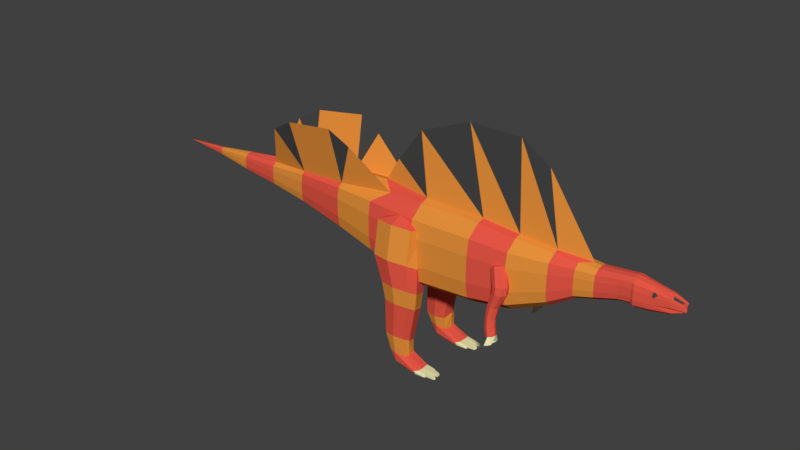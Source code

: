 # Source: Dinosaur_LC_Basic.blend  (saved by Blender 2.78.0; exported with 4.5.12 LTS)
import bpy
from mathutils import Matrix  # noqa: F401  (used for matrix-valued properties, if any)

bpy.ops.wm.read_factory_settings(use_empty=True)
scene = bpy.context.scene
scene.name = 'Scene'

# ---- collections
col_collection_1 = bpy.data.collections.new('Collection 1'); scene.collection.children.link(col_collection_1)

# ---- materials (node trees are filled in below, after node groups)
mat_hide_red_large_carnivore = bpy.data.materials.new('Hide Red Large Carnivore')
mat_hide_red_large_carnivore.alpha_threshold = 0.0
mat_hide_red_large_carnivore.use_transparent_shadow = False
mat_hide_red_large_carnivore.diffuse_color = (0.8, 0.096, 0.061, 1.0)
mat_hide_red_large_carnivore.roughness = 0.5
mat_hide_red_large_carnivore.specular_intensity = 0.0
mat_eyes__large_carnivore = bpy.data.materials.new('Eyes  Large Carnivore')
mat_eyes__large_carnivore.alpha_threshold = 0.0
mat_eyes__large_carnivore.use_transparent_shadow = False
mat_eyes__large_carnivore.diffuse_color = (0.06072, 0.06072, 0.06072, 1.0)
mat_eyes__large_carnivore.roughness = 0.5
mat_hide_orange__large_carnivore = bpy.data.materials.new('Hide Orange  Large Carnivore')
mat_hide_orange__large_carnivore.alpha_threshold = 0.0
mat_hide_orange__large_carnivore.use_transparent_shadow = False
mat_hide_orange__large_carnivore.diffuse_color = (0.8, 0.288, 0.045, 1.0)
mat_hide_orange__large_carnivore.roughness = 0.5
mat_hide_orange__large_carnivore.specular_intensity = 0.0
mat_bone__large_carnivore = bpy.data.materials.new('Bone  Large Carnivore')
mat_bone__large_carnivore.alpha_threshold = 0.0
mat_bone__large_carnivore.use_transparent_shadow = False
mat_bone__large_carnivore.diffuse_color = (0.8, 0.774, 0.432, 1.0)
mat_bone__large_carnivore.roughness = 0.5
mat_bone__large_carnivore.specular_intensity = 1.0

# ---- material node trees

# ---- world
world_world = bpy.data.worlds.new('World'); scene.world = world_world
world_world.color = (0.05088, 0.05088, 0.05088)
world_world.use_sun_shadow = False
world_world.sun_shadow_jitter_overblur = 0.0
world_world.cycles.sampling_method = 'MANUAL'

# ---- meshes
me_cube_001 = bpy.data.meshes.new('Cube.001')
me_cube_001.from_pydata([(-1.009, -0.8837, -0.7818), (-1.009, -0.8837, 0.9855), (-1.009, 0.8837, -0.7818), (-1.009, 0.8837, 0.9855), (0.8701, -1.032, -1.169), (0.8701, -1.032, 0.9746), (0.8701, 1.032, -1.169), (0.8701, 1.032, 0.9746), (-1.009, 0.4807, -1.101), (-1.009, 0.0, -1.182), (-1.009, -0.4807, -1.101), (-0.47, -0.4807, 1.304), (-1.044, 0.0, 1.453), (-0.47, 0.4807, 1.304), (0.8701, -0.5614, -1.555), (0.8701, 0.0, -1.654), (0.8701, 0.5614, -1.555), (0.8701, 0.5614, 1.361), (0.8701, -0.5614, 1.361), (-1.009, -0.9614, -0.299), (-1.009, -0.9614, 0.5027), (-1.009, 0.9614, 0.5027), (-1.009, 0.9614, -0.299), (0.8701, 1.123, 0.3891), (0.8701, 1.123, -0.5831), (0.8701, -1.123, 0.3891), (0.8701, -1.123, -0.5831), (4.39, -0.975, -0.3492), (4.39, -0.8961, 0.9535), (4.39, -0.4875, 1.277), (4.39, 0.4875, -1.162), (4.39, 0.8961, -0.8388), (4.39, 0.975, -0.3492), (3.06, 1.107, -0.4615), (3.06, 1.017, -1.017), (3.06, 0.5534, -1.384), (3.06, -0.5534, 1.384), (3.06, -1.017, 1.017), (3.06, -1.107, -0.4615), (3.06, -1.017, -1.017), (3.06, -0.5534, -1.384), (3.06, 0.0, -1.478), (3.06, 1.017, 1.017), (3.06, 0.5534, 1.384), (5.68, -0.7062, 0.006523), (5.68, 0.7062, 0.006523), (5.68, 0.6491, -0.3481), (3.06, 1.107, 0.4615), (3.06, -1.107, 0.4615), (5.68, 0.3531, -0.5824), (5.68, -0.6491, 0.95), (5.68, -0.3531, 1.184), (4.39, -0.8961, -0.8388), (4.39, -0.4875, -1.162), (4.39, 0.0, -1.245), (4.39, 0.8961, 0.9535), (4.39, 0.4875, 1.277), (6.438, -0.4777, 0.2929), (6.438, -0.4391, 0.9311), (6.438, -0.2389, 1.09), (4.39, 0.975, 0.4638), (4.39, -0.975, 0.4638), (6.438, 0.2389, -0.1055), (6.438, 0.4391, 0.05297), (6.438, 0.4777, 0.2929), (5.68, -0.6491, -0.3481), (5.68, -0.3531, -0.5824), (5.68, 0.0, -0.6423), (5.68, 0.6491, 0.95), (5.68, 0.3531, 1.184), (5.68, 0.7062, 0.5954), (5.68, -0.7062, 0.5954), (6.438, -0.4391, 0.05297), (6.438, -0.2389, -0.1055), (6.438, 0.0, -0.146), (6.438, 0.4391, 0.9311), (6.438, 0.2389, 1.09), (6.831, 0.0, 1.13), (7.808, -0.3418, 0.5966), (7.808, 0.3418, 0.5966), (7.808, 0.3142, 0.4249), (6.438, 0.4777, 0.6912), (6.438, -0.4777, 0.6912), (7.808, 0.1709, 0.3115), (7.808, -0.3142, 1.053), (7.808, -0.1709, 1.167), (7.066, -0.199, 1.076), (7.066, -0.3657, 0.9442), (7.066, 0.199, 0.08078), (7.066, 0.3657, 0.2128), (7.066, 0.3979, 0.4126), (7.066, -0.3979, 0.4126), (7.066, -0.3657, 0.2128), (7.066, -0.199, 0.08078), (7.066, 0.0, 0.04701), (7.066, 0.3657, 0.9442), (7.066, 0.199, 1.076), (7.066, 0.0, 1.11), (8.214, -0.3418, 0.646), (8.214, -0.3142, 1.103), (8.214, -0.1709, 1.216), (7.066, 0.3979, 0.7444), (7.066, -0.3979, 0.7444), (8.214, 0.1709, 0.3609), (8.214, 0.3142, 0.4743), (8.214, 0.3418, 0.646), (7.808, -0.3142, 0.4249), (7.808, -0.1709, 0.3115), (7.808, 0.0, 0.2825), (7.808, 0.3142, 1.053), (7.808, 0.1709, 1.167), (7.808, 0.0, 1.196), (8.299, -0.3651, 0.5992), (8.299, 0.3651, 0.5992), (8.299, 0.3356, 0.4158), (7.808, 0.3418, 0.8816), (7.808, -0.3418, 0.8816), (8.299, 0.1826, 0.2947), (8.299, -0.3356, 1.087), (8.299, -0.1826, 1.208), (8.214, -0.3142, 0.4743), (8.214, -0.1709, 0.3609), (8.214, 0.0, 0.3319), (8.214, 0.3142, 1.103), (8.214, 0.1709, 1.216), (8.214, 0.0, 1.245), (8.214, 0.3418, 0.931), (8.214, -0.3418, 0.931), (8.299, -0.3356, 0.4158), (8.299, -0.1826, 0.2947), (8.299, 0.0, 0.2637), (8.299, 0.3356, 1.087), (8.299, 0.1826, 1.208), (8.299, 0.0, 1.239), (9.378, -0.1579, 0.6448), (9.403, -0.1308, 0.9185), (9.401, -0.08366, 1.013), (8.299, 0.3651, 0.9037), (8.299, -0.3651, 0.9037), (9.378, 0.07895, 0.4167), (9.378, 0.1451, 0.4805), (9.378, 0.1579, 0.6448), (8.731, 0.273, 0.5863), (8.731, 0.2509, 0.4192), (8.731, 0.1365, 0.3088), (8.731, -0.1365, 1.141), (8.731, -0.2509, 1.031), (8.731, -0.273, 0.5863), (8.731, -0.2509, 0.4192), (8.731, -0.1365, 0.3088), (8.731, 0.0, 0.2805), (8.731, 0.2509, 1.031), (8.731, 0.1365, 1.141), (8.731, 0.0, 1.17), (9.741, -0.05429, 0.6146), (9.741, 0.05429, 0.6146), (9.726, 0.0499, 0.5851), (8.731, 0.273, 0.8639), (8.731, -0.273, 0.8639), (9.716, 0.02715, 0.5656), (9.702, -0.04728, 0.8182), (9.704, -0.04034, 0.8764), (9.378, -0.1451, 0.4805), (9.378, -0.07895, 0.4167), (9.378, 0.0, 0.4003), (9.403, 0.1308, 0.9185), (9.401, 0.08366, 1.013), (9.378, 0.0, 1.065), (5.68, 0.1765, 1.214), (4.39, -0.2437, 1.318), (0.8701, 0.2807, 1.452), (9.378, 0.1579, 0.8054), (9.378, -0.1579, 0.8054), (-1.003, 0.0, 1.477), (5.68, -0.1765, 1.214), (3.06, 0.2767, 1.431), (9.726, -0.0499, 0.5851), (9.716, -0.02715, 0.5656), (9.713, 0.0, 0.5606), (9.702, 0.04728, 0.8182), (9.704, 0.04034, 0.8764), (9.818, 0.0, 0.8963), (9.779, 0.02715, 0.6024), (9.791, 0.0, 0.5881), (9.779, -0.02715, 0.6024), (9.727, 0.05429, 0.7527), (9.727, -0.05429, 0.7527), (9.765, 0.02715, 0.7527), (9.778, 0.0, 0.7546), (9.765, -0.02715, 0.7527), (3.06, -0.2767, 1.431), (4.39, 0.2437, 1.318), (0.8701, -0.2807, 1.452), (0.3981, -2.98e-08, 3.535), (-0.5113, -2.98e-08, 2.316), (2.256, -2.98e-08, 4.295), (4.107, -2.98e-08, 4.295), (5.146, -2.98e-08, 3.63), (-2.549, -0.3861, -0.7488), (-2.549, -0.7098, -0.4927), (-2.549, -0.7722, 0.539), (-2.549, -0.7098, 0.9268), (-2.549, 0.7098, 0.9268), (-2.549, 0.7722, -0.1049), (-2.549, 0.7098, -0.4927), (-2.549, 0.3861, -0.7488), (-2.549, 0.0, -0.8144), (-2.549, 0.0, 1.35), (-6.033, 0.3356, 0.5842), (-6.033, 0.1825, 0.7053), (-6.033, -0.3356, 0.5842), (-2.549, -0.7722, -0.1049), (-2.549, 0.7722, 0.539), (-6.033, -0.3651, 0.4009), (-6.033, -0.3356, -0.08686), (-6.033, -0.1825, -0.208), (-4.433, -0.2733, -0.4014), (-4.433, -0.5025, -0.2201), (-4.433, -0.5467, 0.5103), (-4.433, -0.5025, 0.7849), (-4.433, 0.5025, 0.7849), (-4.433, 0.5467, 0.05448), (-4.433, 0.5025, -0.2201), (-4.433, 0.2733, -0.4014), (-4.433, 0.0, -0.4478), (-4.433, 0.0, 1.12), (-7.55, -0.2347, 0.01691), (-7.55, -0.1277, -0.06778), (-7.55, -0.2347, 0.4862), (-4.433, -0.5467, 0.05448), (-4.433, 0.5467, 0.5103), (-7.55, -0.2553, 0.358), (-7.55, 0.2347, 0.4862), (-7.55, 0.1277, 0.5709), (-6.033, 0.3651, 0.09647), (-6.033, 0.3356, -0.08686), (-6.033, 0.1825, -0.208), (-6.033, 0.0, -0.2389), (-6.033, -0.1825, 0.7053), (-6.033, 0.0, 0.8302), (-9.01, 0.0996, 0.3512), (-9.01, 0.05418, 0.3871), (-9.01, -0.0996, 0.3512), (-6.033, -0.3651, 0.09647), (-6.033, 0.3651, 0.4009), (-9.01, -0.1084, 0.2968), (-9.01, -0.0996, 0.152), (-9.01, -0.05418, 0.116), (-7.55, 0.2553, 0.1451), (-7.55, 0.2347, 0.01691), (-7.55, 0.1277, -0.06778), (-7.55, 0.0, -0.08945), (-7.55, -0.1277, 0.5709), (-7.55, 0.0, 0.5926), (-5.573, 0.6141, 2.232), (-7.55, -0.2553, 0.1451), (-7.55, 0.2553, 0.358), (-4.705, 0.7438, 2.718), (-9.01, 0.1084, 0.2064), (-9.01, 0.0996, 0.152), (-9.01, 0.05418, 0.116), (-9.01, 0.0, 0.1068), (-9.01, -0.05418, 0.3871), (-9.01, 0.0, 0.3963), (-9.01, -0.1084, 0.2064), (-9.01, 0.1084, 0.2968), (-4.705, -0.7438, 2.718), (-5.573, -0.6141, 2.232), (-2.02, -0.7448, 2.551), (-2.82, -0.8231, 2.994), (-2.02, 0.7448, 2.551), (-2.82, 0.8231, 2.994), (-2.549, -0.5479, 1.055), (-4.433, -0.3879, 0.8755), (-2.549, -0.2235, 1.312), (-4.433, -0.1625, 1.092), (-2.549, 0.5479, 1.055), (-2.549, 0.2235, 1.312), (-4.433, 0.3879, 0.8755), (-4.433, 0.1625, 1.092), (-10.76, 0.0, 0.2516), (-0.2865, 0.5113, -0.869), (-0.2865, 0.05883, 0.3095), (-0.2865, 1.503, -0.44), (-0.2865, 1.302, 0.7385), (1.036, 0.5113, -0.869), (1.036, 0.05883, 0.3095), (1.036, 1.503, -0.44), (1.036, 1.302, 0.7385), (0.3748, 1.651, -0.3888), (0.3748, 1.45, 0.7896), (0.3748, 0.3633, -0.9201), (0.3748, -0.0892, 0.2584), (-0.4441, 1.133, -0.6545), (-0.4441, 0.6802, 0.524), (1.194, 1.133, -0.6545), (1.194, 0.6802, 0.524), (0.3748, 0.5555, 0.8488), (0.3748, 0.1708, 0.716), (-0.03465, 0.5555, 0.8488), (0.3748, 0.9402, 0.9816), (0.7842, 0.5555, 0.8488), (-0.1026, 1.195, -1.542), (0.02475, 0.6922, -1.716), (0.5593, 1.614, -1.328), (0.02475, 1.494, -1.369), (1.221, 1.195, -1.542), (1.094, 1.494, -1.369), (0.5593, 0.5726, -1.757), (1.094, 0.6922, -1.716), (0.003753, 1.181, -2.158), (0.114, 0.7461, -2.308), (0.5767, 1.544, -1.972), (0.114, 1.44, -2.008), (1.15, 1.181, -2.158), (1.039, 1.44, -2.008), (0.5767, 0.6426, -2.344), (1.039, 0.7461, -2.308), (0.2001, 1.152, -3.925), (-0.009829, 1.163, -3.435), (0.07765, 0.8177, -3.554), (0.4449, 1.451, -3.287), (0.07765, 1.369, -3.315), (0.8995, 1.163, -3.435), (0.8121, 1.369, -3.315), (0.4449, 0.7355, -3.582), (0.8121, 0.8177, -3.554), (0.2934, 1.152, -4.084), (0.2377, 0.8589, -3.925), (0.4886, 1.397, -3.951), (0.2377, 1.327, -3.925), (0.8945, 1.152, -3.997), (0.8569, 1.327, -3.997), (0.4886, 0.789, -3.951), (0.8569, 0.8589, -3.997), (1.486, 1.171, -4.267), (0.3309, 0.8589, -4.084), (0.5278, 1.397, -4.244), (0.3309, 1.327, -4.084), (0.8945, 1.152, -4.408), (0.8569, 1.327, -4.408), (0.5278, 0.789, -4.244), (0.8569, 0.8589, -4.408), (0.5278, 1.152, -4.244), (1.453, 1.346, -4.278), (1.314, 0.808, -4.326), (1.453, 0.8779, -4.278), (1.314, 1.416, -4.326), (1.38, 0.808, -4.408), (1.552, 1.171, -4.408), (1.519, 1.346, -4.408), (1.519, 0.8779, -4.408), (1.38, 1.416, -4.407), (-0.2865, -0.5292, -0.869), (-0.2865, -0.07679, 0.3095), (-0.2865, -1.521, -0.44), (-0.2865, -1.32, 0.7385), (1.036, -0.5292, -0.869), (1.036, -0.07679, 0.3095), (1.036, -1.521, -0.44), (1.036, -1.32, 0.7385), (0.3748, -1.669, -0.3888), (0.3748, -1.468, 0.7896), (0.3748, -0.3812, -0.9201), (0.3748, 0.07124, 0.2584), (-0.4441, -1.151, -0.6545), (-0.4441, -0.6982, 0.524), (1.194, -1.151, -0.6545), (1.194, -0.6982, 0.524), (0.3748, -0.5735, 0.8488), (0.3748, -0.1888, 0.716), (-0.03465, -0.5735, 0.8488), (0.3748, -0.9582, 0.9816), (0.7842, -0.5735, 0.8488), (-0.1026, -1.212, -1.542), (0.02475, -0.7102, -1.716), (0.5593, -1.632, -1.328), (0.02475, -1.512, -1.369), (1.221, -1.212, -1.542), (1.094, -1.512, -1.369), (0.5593, -0.5905, -1.757), (1.094, -0.7102, -1.716), (0.003753, -1.199, -2.158), (0.114, -0.7641, -2.308), (0.5767, -1.562, -1.972), (0.114, -1.458, -2.008), (1.15, -1.199, -2.158), (1.039, -1.458, -2.008), (0.5767, -0.6605, -2.344), (1.039, -0.7641, -2.308), (0.2001, -1.17, -3.925), (-0.009829, -1.181, -3.435), (0.07765, -0.8357, -3.554), (0.4449, -1.469, -3.287), (0.07765, -1.387, -3.315), (0.8995, -1.181, -3.435), (0.8121, -1.387, -3.315), (0.4449, -0.7535, -3.582), (0.8121, -0.8357, -3.554), (0.2934, -1.17, -4.084), (0.2377, -0.8769, -3.925), (0.4886, -1.415, -3.951), (0.2377, -1.345, -3.925), (0.8945, -1.17, -3.997), (0.8569, -1.345, -3.997), (0.4886, -0.807, -3.951), (0.8569, -0.8769, -3.997), (1.486, -1.189, -4.267), (0.3309, -0.8769, -4.084), (0.5278, -1.415, -4.244), (0.3309, -1.345, -4.084), (0.8945, -1.17, -4.408), (0.8569, -1.345, -4.408), (0.5278, -0.807, -4.244), (0.8569, -0.8769, -4.408), (0.5278, -1.17, -4.244), (1.453, -1.364, -4.278), (1.314, -0.8259, -4.326), (1.453, -0.8958, -4.278), (1.314, -1.434, -4.326), (1.38, -0.8259, -4.408), (1.552, -1.189, -4.408), (1.519, -1.364, -4.408), (1.519, -0.8958, -4.408), (1.38, -1.434, -4.407), (2.042, 1.215, -4.332), (2.026, 1.303, -4.338), (1.688, 0.8254, -4.365), (1.758, 0.8604, -4.341), (1.722, 0.8254, -4.406), (2.075, 1.215, -4.403), (2.059, 1.303, -4.403), (1.791, 0.8604, -4.406), (2.042, -1.233, -4.332), (2.026, -1.321, -4.338), (1.688, -0.8434, -4.365), (1.758, -0.8783, -4.341), (1.722, -0.8434, -4.406), (2.075, -1.233, -4.403), (2.059, -1.321, -4.403), (1.791, -0.8783, -4.406), (1.729, 1.364, -4.341), (1.659, 1.399, -4.365), (1.997, 0.9512, -4.338), (2.013, 1.098, -4.332), (1.762, 1.364, -4.406), (1.693, 1.399, -4.405), (2.03, 0.9512, -4.403), (2.047, 1.098, -4.403), (1.729, -1.382, -4.341), (1.659, -1.417, -4.365), (1.997, -0.9692, -4.338), (2.013, -1.116, -4.332), (1.762, -1.382, -4.406), (1.693, -1.417, -4.405), (2.03, -0.9692, -4.403), (2.047, -1.116, -4.403), (4.121, 0.8325, -0.07723), (3.976, 0.6925, 0.2539), (4.079, 1.194, 0.05718), (3.934, 1.054, 0.3883), (4.478, 0.818, 0.07272), (4.333, 0.678, 0.4039), (4.436, 1.179, 0.2071), (4.292, 1.039, 0.5383), (4.033, 1.016, -0.03836), (3.888, 0.8758, 0.2928), (4.525, 0.9958, 0.1683), (4.38, 0.8558, 0.4994), (4.25, 1.255, 0.1575), (4.105, 1.115, 0.4887), (4.307, 0.757, -0.02765), (4.163, 0.617, 0.3035), (4.109, 0.8416, 0.4534), (4.111, 1.096, -0.3543), (4.232, 0.8366, 0.5051), (4.123, 0.7172, 0.4071), (3.986, 0.8466, 0.4018), (4.094, 0.966, 0.4997), (4.1, 1.07, -0.08805), (4.188, 0.8852, -0.106), (4.317, 1.326, -0.06333), (4.146, 1.256, -0.07011), (4.592, 1.07, -0.08805), (4.503, 1.256, -0.07011), (4.374, 0.8151, -0.1128), (4.545, 0.8852, -0.106), (3.988, 1.141, -0.8185), (4.195, 0.9193, -0.3714), (4.318, 1.34, -0.3307), (4.155, 1.273, -0.3371), (4.58, 1.096, -0.3543), (4.496, 1.273, -0.3371), (4.373, 0.8525, -0.3779), (4.536, 0.9193, -0.3714), (3.948, 1.185, -1.271), (4.05, 1.01, -0.8393), (4.141, 1.325, -0.8206), (4.021, 1.274, -0.8099), (4.335, 1.146, -0.8631), (4.273, 1.277, -0.8423), (4.182, 0.9617, -0.861), (4.302, 1.013, -0.8716), (3.974, 1.219, -1.622), (4.005, 1.066, -1.283), (4.087, 1.349, -1.257), (3.978, 1.304, -1.26), (4.263, 1.185, -1.275), (4.206, 1.304, -1.263), (4.124, 1.022, -1.289), (4.233, 1.067, -1.286), (4.031, 1.243, -1.87), (4.029, 1.099, -1.621), (4.109, 1.379, -1.575), (4.003, 1.337, -1.604), (4.281, 1.212, -1.552), (4.226, 1.332, -1.553), (4.145, 1.052, -1.599), (4.252, 1.094, -1.57), (4.338, 1.432, -2.019), (4.086, 1.123, -1.869), (4.166, 1.403, -1.823), (4.06, 1.361, -1.852), (4.338, 1.236, -1.8), (4.283, 1.356, -1.801), (4.202, 1.076, -1.847), (4.309, 1.118, -1.818), (4.184, 1.24, -1.835), (4.283, 1.533, -2.02), (4.166, 1.573, -2.042), (4.184, 1.435, -2.053), (4.202, 1.008, -2.079), (4.309, 1.047, -2.05), (4.338, 1.154, -2.032), (4.184, 1.157, -2.067), (4.074, 1.368, -2.244), (4.054, 1.408, -2.235), (4.009, 1.424, -2.222), (4.013, 1.369, -2.23), (4.015, 1.201, -2.242), (4.058, 1.216, -2.25), (4.071, 1.258, -2.248), (4.011, 1.26, -2.234), (4.121, -0.8451, -0.07723), (3.976, -0.7051, 0.2539), (4.079, -1.206, 0.05718), (3.934, -1.066, 0.3883), (4.478, -0.8305, 0.07272), (4.333, -0.6905, 0.4039), (4.436, -1.192, 0.2071), (4.292, -1.052, 0.5383), (4.033, -1.028, -0.03836), (3.888, -0.8884, 0.2928), (4.525, -1.008, 0.1683), (4.38, -0.8684, 0.4994), (4.25, -1.267, 0.1575), (4.105, -1.127, 0.4887), (4.307, -0.7696, -0.02765), (4.163, -0.6296, 0.3035), (4.109, -0.8541, 0.4534), (4.111, -1.109, -0.3543), (4.232, -0.8491, 0.5051), (4.123, -0.7297, 0.4071), (3.986, -0.8591, 0.4018), (4.094, -0.9785, 0.4997), (4.1, -1.083, -0.08805), (4.188, -0.8977, -0.106), (4.317, -1.338, -0.06333), (4.146, -1.268, -0.07011), (4.592, -1.083, -0.08805), (4.503, -1.268, -0.07011), (4.374, -0.8277, -0.1128), (4.545, -0.8977, -0.106), (3.988, -1.154, -0.8185), (4.195, -0.9319, -0.3714), (4.318, -1.353, -0.3307), (4.155, -1.286, -0.3371), (4.58, -1.109, -0.3543), (4.496, -1.286, -0.3371), (4.373, -0.865, -0.3779), (4.536, -0.9319, -0.3714), (3.948, -1.198, -1.271), (4.05, -1.023, -0.8393), (4.141, -1.338, -0.8206), (4.021, -1.286, -0.8099), (4.335, -1.158, -0.8631), (4.273, -1.289, -0.8423), (4.182, -0.9743, -0.861), (4.302, -1.026, -0.8716), (3.974, -1.232, -1.622), (4.005, -1.079, -1.283), (4.087, -1.361, -1.257), (3.978, -1.316, -1.26), (4.263, -1.198, -1.275), (4.206, -1.316, -1.263), (4.124, -1.034, -1.289), (4.233, -1.079, -1.286), (4.031, -1.256, -1.87), (4.029, -1.112, -1.621), (4.109, -1.392, -1.575), (4.003, -1.349, -1.604), (4.281, -1.225, -1.552), (4.226, -1.345, -1.553), (4.145, -1.064, -1.599), (4.252, -1.107, -1.57), (4.338, -1.444, -2.019), (4.086, -1.136, -1.869), (4.166, -1.416, -1.823), (4.06, -1.374, -1.852), (4.338, -1.249, -1.8), (4.283, -1.369, -1.801), (4.202, -1.088, -1.847), (4.309, -1.131, -1.818), (4.184, -1.252, -1.835), (4.283, -1.546, -2.02), (4.166, -1.586, -2.042), (4.184, -1.447, -2.053), (4.202, -1.02, -2.079), (4.309, -1.059, -2.05), (4.338, -1.167, -2.032), (4.184, -1.17, -2.067), (4.074, -1.381, -2.244), (4.054, -1.421, -2.235), (4.009, -1.437, -2.222), (4.013, -1.382, -2.23), (4.015, -1.213, -2.242), (4.058, -1.228, -2.25), (4.071, -1.271, -2.248), (4.011, -1.272, -2.234), (8.84, -0.2779, 0.859), (8.84, -0.243, 0.9921), (8.84, 0.2779, 0.859), (8.84, 0.243, 0.9921), (8.912, -0.2779, 0.859), (8.973, -0.2282, 0.9201), (8.973, -0.2282, 0.931), (8.912, -0.243, 0.9921), (8.973, 0.2282, 0.9201), (8.912, 0.2779, 0.859), (8.912, 0.243, 0.9921), (8.973, 0.2282, 0.931), (9.378, -0.07895, 1.049), (9.378, -0.1451, 0.902), (9.818, -0.02715, 0.8907), (9.727, -0.0499, 0.7859), (9.378, 0.1451, 0.902), (9.378, 0.07895, 1.049), (9.727, 0.0499, 0.7859), (9.818, 0.02715, 0.8907), (9.401, -0.07903, 1.013), (9.403, -0.1235, 0.9185), (9.704, -0.03811, 0.8764), (9.702, -0.04466, 0.8182), (9.403, 0.1235, 0.9185), (9.401, 0.07903, 1.013), (9.702, 0.04466, 0.8182), (9.704, 0.03811, 0.8764)], [], [(10, 0, 199, 198), (21, 3, 7, 23), (17, 170, 43), (25, 5, 1, 20), (10, 14, 4, 0), (18, 11, 1, 5), (7, 3, 13, 17), (17, 173, 170), (190, 169, 195), (2, 6, 16, 8), (8, 16, 15, 9), (9, 15, 14, 10), (16, 6, 34, 35), (7, 17, 43, 42), (6, 24, 33, 34), (9, 10, 198, 206), (0, 19, 211, 199), (8, 9, 206, 205), (2, 8, 205, 204), (22, 2, 204, 203), (12, 13, 277, 207), (13, 3, 202, 276), (21, 22, 203, 212), (13, 276, 270), (25, 26, 38, 48), (15, 16, 35, 41), (5, 25, 48, 37), (14, 15, 41, 40), (24, 23, 47, 33), (4, 14, 40, 39), (4, 26, 19, 0), (26, 25, 20, 19), (23, 7, 42, 47), (26, 4, 39, 38), (2, 22, 24, 6), (22, 21, 23, 24), (3, 21, 212, 202), (20, 1, 201, 200), (40, 41, 54, 53), (39, 40, 53, 52), (38, 39, 52, 27), (36, 37, 28, 29), (168, 196, 197), (48, 38, 27, 61), (35, 34, 31, 30), (43, 175, 56), (37, 48, 61, 28), (34, 33, 32, 31), (42, 43, 56, 55), (33, 47, 60, 32), (18, 5, 37, 36), (170, 194, 193), (55, 56, 69, 68), (32, 60, 70, 45), (54, 30, 49, 67), (60, 55, 68, 70), (53, 54, 67, 66), (52, 53, 66, 65), (27, 52, 65, 44), (31, 32, 45, 46), (77, 168, 197), (61, 27, 44, 71), (30, 31, 46, 49), (56, 191, 69), (47, 42, 55, 60), (41, 35, 30, 54), (69, 168, 76), (51, 50, 58, 59), (50, 71, 82, 58), (68, 69, 76, 75), (49, 46, 63, 62), (45, 70, 81, 64), (67, 49, 62, 74), (46, 45, 64, 63), (70, 68, 75, 81), (66, 67, 74, 73), (65, 66, 73, 72), (44, 65, 72, 57), (29, 28, 50, 51), (28, 61, 71, 50), (81, 75, 95, 101), (73, 74, 94, 93), (72, 73, 93, 92), (63, 64, 90, 89), (57, 72, 92, 91), (62, 63, 89, 88), (77, 59, 86, 97), (59, 58, 87, 86), (82, 57, 91, 102), (76, 77, 97, 96), (58, 82, 102, 87), (75, 76, 96, 95), (71, 44, 57, 82), (169, 174, 196), (91, 92, 106, 78), (89, 90, 79, 80), (97, 86, 85, 111), (102, 91, 78, 116), (88, 89, 80, 83), (96, 97, 111, 110), (87, 102, 116, 84), (86, 87, 84, 85), (95, 96, 110, 109), (90, 101, 115, 79), (94, 88, 83, 108), (101, 95, 109, 115), (74, 62, 88, 94), (64, 81, 101, 90), (115, 109, 123, 126), (107, 108, 122, 121), (85, 84, 99, 100), (106, 107, 121, 120), (83, 80, 104, 103), (78, 106, 120, 98), (80, 79, 105, 104), (111, 85, 100, 125), (116, 78, 98, 127), (110, 111, 125, 124), (84, 116, 127, 99), (109, 110, 124, 123), (92, 93, 107, 106), (93, 94, 108, 107), (99, 127, 138, 118), (123, 124, 132, 131), (103, 104, 114, 117), (105, 126, 137, 113), (122, 103, 117, 130), (100, 99, 118, 119), (126, 123, 131, 137), (121, 122, 130, 129), (120, 121, 129, 128), (98, 120, 128, 112), (125, 100, 119, 133), (127, 98, 112, 138), (108, 83, 103, 122), (79, 115, 126, 105), (128, 129, 149, 148), (119, 118, 146, 145), (112, 128, 148, 147), (117, 114, 143, 144), (133, 119, 145, 153), (114, 113, 142, 143), (138, 112, 147, 158), (132, 133, 153, 152), (118, 138, 158, 146), (131, 132, 152, 151), (113, 137, 157, 142), (130, 117, 144, 150), (104, 105, 113, 114), (124, 125, 133, 132), (145, 146, 642, 641), (153, 145, 641, 167), (158, 147, 134, 172), (144, 143, 140, 139), (152, 153, 167, 646), (146, 158, 172, 642), (142, 156, 140), (151, 152, 646, 645), (142, 157, 171, 141), (150, 144, 139, 164), (157, 151, 645, 171), (149, 150, 164, 163), (129, 130, 150, 149), (137, 131, 151, 157), (162, 163, 177, 176), (139, 140, 156, 159), (135, 160, 652, 650), (167, 641, 643, 181), (172, 134, 154, 186), (646, 167, 181, 648), (642, 172, 186, 644), (166, 180, 656, 654), (141, 171, 185, 155), (164, 139, 159, 178), (147, 162, 176), (148, 149, 163, 162), (189, 643, 644, 186), (185, 647, 648, 187), (187, 648, 181, 188), (188, 181, 643, 189), (183, 188, 189, 184), (182, 187, 188, 183), (155, 185, 187, 182), (184, 189, 186, 154), (163, 164, 178, 177), (171, 645, 647, 185), (207, 277, 279, 225), (192, 190, 193), (192, 173, 18), (190, 192, 36), (174, 77, 197), (175, 193, 195), (77, 174, 59), (173, 192, 194), (169, 190, 29), (191, 195, 196), (174, 169, 51), (196, 168, 191), (196, 174, 197), (195, 169, 196), (195, 191, 175), (193, 175, 170), (193, 190, 195), (194, 192, 193), (194, 170, 173), (76, 168, 77), (69, 191, 168), (56, 175, 191), (43, 170, 175), (173, 17, 13, 12), (18, 173, 12, 11), (36, 192, 18), (29, 190, 36), (51, 169, 29), (59, 174, 51), (212, 203, 221, 230), (200, 201, 219, 218), (273, 272, 269), (202, 212, 230, 220), (198, 199, 217, 216), (201, 272, 273, 219), (211, 200, 218, 229), (206, 198, 216, 224), (199, 211, 229, 217), (205, 206, 224, 223), (204, 205, 223, 222), (19, 20, 200, 211), (1, 11, 272, 201), (230, 221, 234, 244), (218, 219, 210, 213), (276, 278, 271), (220, 230, 244, 208), (216, 217, 214, 215), (219, 273, 238, 210), (229, 218, 213, 243), (224, 216, 215, 237), (217, 229, 243, 214), (223, 224, 237, 236), (222, 223, 236, 235), (221, 222, 235, 234), (11, 274, 268), (203, 204, 222, 221), (209, 208, 232, 233), (239, 209, 233, 253), (244, 234, 248, 256), (238, 239, 253, 252), (208, 244, 256, 232), (210, 238, 252, 228), (243, 213, 231, 255), (237, 215, 227, 251), (214, 243, 255, 226), (236, 237, 251, 250), (215, 214, 226, 227), (235, 236, 250, 249), (225, 279, 209, 239), (278, 209, 254), (248, 249, 259, 258), (253, 233, 241, 263), (256, 248, 258, 265), (252, 253, 263, 262), (233, 232, 240, 241), (232, 256, 265, 240), (228, 252, 262, 242), (231, 228, 242, 245), (255, 231, 245, 264), (251, 227, 247, 261), (227, 226, 246, 247), (226, 255, 264, 246), (234, 235, 249, 248), (213, 210, 228, 231), (264, 245, 280), (261, 247, 280), (241, 240, 280), (246, 264, 280), (260, 261, 280), (259, 260, 280), (258, 259, 280), (263, 241, 280), (265, 258, 280), (262, 263, 280), (247, 246, 280), (240, 265, 280), (249, 250, 260, 259), (250, 251, 261, 260), (268, 274, 269), (269, 266, 273), (269, 275, 266), (275, 274, 207, 225), (272, 11, 268), (279, 271, 257), (238, 275, 225, 239), (238, 273, 267), (274, 11, 12, 207), (277, 270, 271), (274, 275, 269), (278, 276, 202, 220), (245, 242, 280), (242, 262, 280), (209, 279, 254), (275, 267, 266), (209, 278, 220, 208), (267, 273, 266), (267, 275, 238), (254, 279, 257), (254, 257, 278), (271, 279, 277), (271, 278, 257), (270, 277, 13), (270, 276, 271), (268, 269, 272), (293, 294, 284, 283), (289, 290, 288, 287), (295, 296, 286, 285), (291, 292, 282, 281), (293, 283, 305, 302), (297, 299, 298), (296, 301, 286), (281, 293, 302, 303), (285, 286, 292, 291), (283, 284, 290, 289), (295, 285, 309, 306), (288, 301, 296), (290, 284, 300), (283, 289, 304, 305), (287, 288, 296, 295), (281, 282, 294, 293), (298, 301, 297), (301, 300, 297), (298, 282, 292), (300, 299, 297), (286, 301, 298), (298, 292, 286), (301, 288, 300), (300, 288, 290), (300, 284, 299), (299, 284, 294), (282, 298, 299), (299, 294, 282), (309, 308, 316, 317), (308, 303, 311, 316), (302, 305, 313, 310), (303, 302, 310, 311), (287, 295, 306, 307), (291, 281, 303, 308), (289, 287, 307, 304), (285, 291, 308, 309), (310, 313, 322, 319), (311, 310, 319, 320), (315, 314, 323, 324), (312, 315, 324, 321), (305, 304, 312, 313), (306, 309, 317, 314), (304, 307, 315, 312), (307, 306, 314, 315), (324, 323, 331, 332), (321, 324, 332, 329), (323, 326, 334, 331), (322, 321, 329, 330), (316, 311, 320, 325), (317, 316, 325, 326), (313, 312, 321, 322), (314, 317, 326, 323), (330, 329, 337, 338), (333, 341, 348, 345), (333, 328, 336, 341), (318, 330, 338, 327), (320, 319, 318, 328), (319, 322, 330, 318), (325, 320, 328, 333), (326, 325, 333, 334), (343, 339, 342, 341), (327, 343, 341, 336), (338, 337, 343, 327), (337, 340, 339, 343), (341, 342, 351, 348), (332, 331, 335, 344), (337, 329, 347, 352), (328, 318, 327, 336), (350, 344, 426, 431), (335, 346, 443, 444), (418, 407, 452, 451), (416, 422, 439, 434), (340, 337, 352, 350), (334, 333, 345, 346), (342, 339, 349, 351), (329, 332, 344, 347), (339, 340, 350, 349), (331, 334, 346, 335), (365, 355, 356, 366), (361, 359, 360, 362), (367, 357, 358, 368), (363, 353, 354, 364), (365, 374, 377, 355), (369, 370, 371), (368, 358, 373), (353, 375, 374, 365), (357, 363, 364, 358), (355, 361, 362, 356), (367, 378, 381, 357), (360, 368, 373), (362, 372, 356), (355, 377, 376, 361), (359, 367, 368, 360), (353, 365, 366, 354), (370, 369, 373), (373, 369, 372), (370, 364, 354), (372, 369, 371), (358, 370, 373), (370, 358, 364), (373, 372, 360), (372, 362, 360), (372, 371, 356), (371, 366, 356), (354, 371, 370), (371, 354, 366), (381, 389, 388, 380), (380, 388, 383, 375), (374, 382, 385, 377), (375, 383, 382, 374), (359, 379, 378, 367), (363, 380, 375, 353), (361, 376, 379, 359), (357, 381, 380, 363), (382, 391, 394, 385), (383, 392, 391, 382), (387, 396, 395, 386), (384, 393, 396, 387), (377, 385, 384, 376), (378, 386, 389, 381), (376, 384, 387, 379), (379, 387, 386, 378), (396, 404, 403, 395), (393, 401, 404, 396), (395, 403, 406, 398), (394, 402, 401, 393), (388, 397, 392, 383), (389, 398, 397, 388), (385, 394, 393, 384), (386, 395, 398, 389), (402, 410, 409, 401), (405, 417, 420, 413), (405, 413, 408, 400), (390, 399, 410, 402), (392, 400, 390, 391), (391, 390, 402, 394), (397, 405, 400, 392), (398, 406, 405, 397), (415, 413, 414, 411), (399, 408, 413, 415), (410, 399, 415, 409), (409, 415, 411, 412), (413, 420, 423, 414), (404, 416, 407, 403), (409, 424, 419, 401), (400, 408, 399, 390), (335, 349, 430, 425), (349, 335, 444, 448), (407, 421, 456, 452), (421, 407, 433, 438), (412, 422, 424, 409), (406, 418, 417, 405), (414, 423, 421, 411), (401, 419, 416, 404), (411, 421, 422, 412), (403, 407, 418, 406), (428, 427, 429, 432), (426, 425, 430, 431), (436, 440, 437, 435), (434, 439, 438, 433), (422, 421, 438, 439), (349, 350, 431, 430), (348, 351, 432, 429), (423, 420, 437, 440), (344, 335, 425, 426), (407, 416, 434, 433), (417, 418, 436, 435), (346, 345, 427, 428), (418, 423, 440, 436), (351, 346, 428, 432), (345, 348, 429, 427), (420, 417, 435, 437), (444, 443, 447, 448), (442, 441, 445, 446), (452, 456, 455, 451), (450, 454, 453, 449), (422, 416, 449, 453), (344, 350, 445, 441), (424, 422, 453, 454), (350, 352, 446, 445), (421, 423, 455, 456), (351, 349, 448, 447), (346, 351, 447, 443), (423, 418, 451, 455), (347, 344, 441, 442), (416, 419, 450, 449), (419, 424, 454, 450), (352, 347, 442, 446), (465, 466, 460, 459), (469, 470, 464, 463), (467, 468, 462, 461), (471, 472, 458, 457), (461, 471, 485, 486), (473, 477, 476), (470, 460, 478), (465, 459, 482, 479), (463, 464, 468, 467), (457, 458, 466, 465), (467, 461, 486, 483), (464, 475, 468), (468, 475, 462), (463, 467, 483, 484), (461, 462, 472, 471), (459, 460, 470, 469), (476, 477, 458), (476, 475, 473), (478, 477, 473), (475, 478, 473), (462, 475, 476), (476, 472, 462), (478, 460, 477), (477, 460, 466), (458, 477, 466), (458, 472, 476), (475, 464, 478), (478, 464, 470), (479, 482, 490, 474), (485, 480, 488, 493), (482, 481, 489, 490), (486, 485, 493, 494), (459, 469, 481, 482), (471, 457, 480, 485), (457, 465, 479, 480), (469, 463, 484, 481), (490, 489, 497, 498), (494, 493, 501, 502), (491, 494, 502, 499), (489, 492, 500, 497), (484, 483, 491, 492), (480, 479, 474, 488), (481, 484, 492, 489), (483, 486, 494, 491), (497, 500, 508, 505), (496, 487, 495, 504), (500, 499, 507, 508), (487, 498, 506, 495), (493, 488, 496, 501), (474, 490, 498, 487), (492, 491, 499, 500), (488, 474, 487, 496), (504, 495, 503, 512), (508, 507, 515, 516), (495, 506, 514, 503), (509, 504, 512, 517), (499, 502, 510, 507), (502, 501, 509, 510), (498, 497, 505, 506), (501, 496, 504, 509), (517, 512, 520, 525), (514, 513, 521, 522), (518, 517, 525, 526), (515, 518, 526, 523), (505, 508, 516, 513), (507, 510, 518, 515), (510, 509, 517, 518), (506, 505, 513, 514), (525, 527, 534, 531), (523, 527, 530, 519), (522, 521, 527, 511), (511, 527, 525, 520), (503, 514, 522, 511), (516, 515, 523, 524), (512, 503, 511, 520), (513, 516, 524, 521), (531, 534, 542, 539), (521, 524, 528, 529), (527, 521, 529, 530), (524, 523, 519, 528), (519, 530, 538, 535), (527, 523, 533, 534), (523, 526, 532, 533), (526, 525, 531, 532), (537, 536, 535, 538), (542, 541, 540, 539), (528, 519, 535, 536), (533, 532, 540, 541), (530, 529, 537, 538), (529, 528, 536, 537), (534, 533, 541, 542), (532, 531, 539, 540), (551, 545, 546, 552), (555, 549, 550, 556), (553, 547, 548, 554), (557, 543, 544, 558), (547, 572, 571, 557), (559, 562, 563), (556, 564, 546), (551, 565, 568, 545), (549, 553, 554, 550), (543, 551, 552, 544), (553, 569, 572, 547), (550, 554, 561), (554, 548, 561), (549, 570, 569, 553), (547, 557, 558, 548), (545, 555, 556, 546), (562, 544, 563), (562, 559, 561), (564, 559, 563), (561, 559, 564), (548, 562, 561), (562, 548, 558), (564, 563, 546), (563, 552, 546), (544, 552, 563), (544, 562, 558), (561, 564, 550), (564, 556, 550), (565, 560, 576, 568), (571, 579, 574, 566), (568, 576, 575, 567), (572, 580, 579, 571), (545, 568, 567, 555), (557, 571, 566, 543), (543, 566, 565, 551), (555, 567, 570, 549), (576, 584, 583, 575), (580, 588, 587, 579), (577, 585, 588, 580), (575, 583, 586, 578), (570, 578, 577, 569), (566, 574, 560, 565), (567, 575, 578, 570), (569, 577, 580, 572), (583, 591, 594, 586), (582, 590, 581, 573), (586, 594, 593, 585), (573, 581, 592, 584), (579, 587, 582, 574), (560, 573, 584, 576), (578, 586, 585, 577), (574, 582, 573, 560), (590, 598, 589, 581), (594, 602, 601, 593), (581, 589, 600, 592), (595, 603, 598, 590), (585, 593, 596, 588), (588, 596, 595, 587), (584, 592, 591, 583), (587, 595, 590, 582), (603, 611, 606, 598), (600, 608, 607, 599), (604, 612, 611, 603), (601, 609, 612, 604), (591, 599, 602, 594), (593, 601, 604, 596), (596, 604, 603, 595), (592, 600, 599, 591), (611, 617, 620, 613), (609, 605, 616, 613), (608, 597, 613, 607), (597, 606, 611, 613), (589, 597, 608, 600), (602, 610, 609, 601), (598, 606, 597, 589), (599, 607, 610, 602), (617, 625, 628, 620), (607, 615, 614, 610), (613, 616, 615, 607), (610, 614, 605, 609), (605, 621, 624, 616), (613, 620, 619, 609), (609, 619, 618, 612), (612, 618, 617, 611), (623, 624, 621, 622), (628, 625, 626, 627), (614, 622, 621, 605), (619, 627, 626, 618), (616, 624, 623, 615), (615, 623, 622, 614), (620, 628, 627, 619), (618, 626, 625, 617), (156, 142, 147, 176), (162, 147, 148), (140, 143, 142), (159, 156, 176, 177), (177, 178, 159), (147, 142, 141, 134), (134, 141, 155, 154), (155, 182, 184, 154), (629, 630, 632, 631), (183, 184, 182), (633, 636, 630, 629), (631, 638, 633, 629), (639, 632, 630, 636), (631, 632, 639, 638), (633, 638, 637, 634), (639, 636, 635, 640), (637, 640, 635, 634), (135, 136, 641, 642), (161, 160, 644, 643), (166, 165, 645, 646), (136, 161, 643, 641), (160, 135, 642, 644), (165, 179, 647, 645), (180, 166, 646, 648), (179, 180, 648, 647), (650, 651, 649), (654, 656, 653), (165, 166, 654, 653), (136, 135, 650, 649), (180, 179, 655, 656), (179, 165, 653, 655), (161, 136, 649, 651), (160, 161, 651, 652), (638, 639, 640, 637), (636, 633, 634, 635), (651, 650, 652), (653, 656, 655)])
me_cube_001.polygons.foreach_set('material_index', [2, 0, 2, 0, 0, 0, 0, 0, 2, 0, 0, 0, 2, 2, 2, 2, 2, 2, 2, 2, 2, 2, 2, 2, 2, 2, 2, 2, 2, 2, 0, 0, 2, 2, 0, 0, 2, 2, 0, 0, 0, 0, 1, 0, 0, 0, 0, 0, 0, 0, 2, 1, 2, 2, 2, 2, 2, 2, 2, 2, 2, 2, 2, 2, 0, 0, 0, 0, 0, 0, 0, 0, 0, 0, 0, 0, 0, 0, 2, 2, 2, 2, 2, 2, 2, 2, 2, 2, 2, 2, 2, 2, 0, 2, 0, 0, 0, 0, 0, 0, 0, 0, 0, 0, 0, 0, 2, 2, 0, 0, 0, 0, 0, 0, 0, 0, 0, 0, 0, 0, 0, 0, 0, 0, 0, 0, 0, 0, 0, 0, 0, 0, 0, 0, 0, 0, 0, 0, 0, 0, 0, 0, 0, 0, 0, 0, 0, 0, 0, 0, 0, 0, 0, 0, 0, 0, 0, 0, 0, 0, 0, 0, 0, 0, 0, 0, 0, 0, 0, 0, 0, 0, 0, 0, 0, 0, 0, 0, 0, 0, 0, 0, 0, 0, 0, 0, 0, 2, 0, 2, 2, 1, 0, 2, 0, 1, 2, 2, 1, 1, 2, 2, 1, 1, 2, 0, 2, 0, 2, 0, 0, 2, 0, 2, 0, 0, 0, 2, 0, 0, 0, 0, 0, 0, 0, 0, 2, 2, 2, 2, 2, 2, 2, 2, 2, 2, 2, 2, 2, 2, 2, 0, 0, 0, 0, 0, 0, 0, 0, 0, 0, 0, 0, 0, 0, 2, 2, 2, 2, 2, 2, 2, 2, 2, 2, 2, 2, 2, 0, 0, 0, 0, 0, 0, 0, 0, 0, 0, 0, 0, 0, 0, 2, 2, 1, 2, 2, 0, 2, 2, 0, 2, 2, 1, 2, 0, 0, 0, 2, 1, 2, 1, 2, 1, 1, 2, 2, 2, 1, 1, 2, 2, 2, 2, 0, 0, 0, 0, 2, 2, 0, 0, 0, 0, 2, 2, 0, 0, 0, 0, 0, 0, 0, 0, 0, 0, 0, 0, 2, 2, 2, 2, 0, 0, 0, 0, 0, 0, 0, 0, 2, 2, 2, 2, 2, 2, 2, 2, 0, 0, 0, 0, 0, 0, 0, 0, 2, 2, 2, 2, 0, 0, 0, 0, 0, 0, 0, 0, 3, 3, 3, 3, 0, 0, 0, 0, 0, 0, 2, 2, 2, 2, 0, 0, 0, 0, 2, 2, 0, 0, 0, 0, 2, 2, 0, 0, 0, 0, 0, 0, 0, 0, 0, 0, 0, 0, 2, 2, 2, 2, 0, 0, 0, 0, 0, 0, 0, 0, 2, 2, 2, 2, 2, 2, 2, 2, 0, 0, 0, 0, 0, 0, 0, 0, 2, 2, 2, 2, 0, 0, 0, 0, 0, 0, 0, 0, 3, 3, 3, 3, 0, 0, 0, 0, 0, 0, 3, 3, 3, 3, 3, 3, 3, 3, 3, 3, 3, 3, 3, 3, 3, 3, 3, 3, 3, 3, 3, 3, 3, 3, 3, 3, 3, 3, 3, 3, 3, 3, 0, 0, 0, 0, 0, 0, 0, 0, 0, 0, 0, 0, 0, 0, 0, 0, 0, 0, 0, 0, 0, 0, 0, 0, 0, 0, 0, 0, 0, 0, 0, 0, 0, 0, 0, 0, 0, 0, 0, 0, 0, 0, 0, 0, 0, 0, 0, 0, 0, 0, 0, 0, 0, 0, 0, 0, 0, 0, 0, 0, 0, 0, 0, 0, 0, 0, 0, 0, 3, 3, 0, 0, 0, 0, 0, 0, 3, 3, 3, 3, 3, 3, 3, 3, 3, 3, 3, 3, 3, 3, 3, 3, 0, 0, 0, 0, 0, 0, 0, 0, 0, 0, 0, 0, 0, 0, 0, 0, 0, 0, 0, 0, 0, 0, 0, 0, 0, 0, 0, 0, 0, 0, 0, 0, 0, 0, 0, 0, 0, 0, 0, 0, 0, 0, 0, 0, 0, 0, 0, 0, 0, 0, 0, 0, 0, 0, 0, 0, 0, 0, 0, 0, 0, 0, 0, 0, 0, 0, 0, 0, 3, 3, 0, 0, 0, 0, 0, 0, 3, 3, 3, 3, 3, 3, 3, 3, 3, 3, 3, 3, 3, 3, 3, 3, 0, 0, 0, 0, 0, 0, 0, 0, 1, 0, 1, 1, 1, 1, 1, 1, 1, 0, 0, 0, 0, 0, 0, 0, 0, 1, 1, 0, 0, 0, 0, 0, 0, 1, 1, 1, 1])
me_cube_001.materials.append(mat_hide_red_large_carnivore)
me_cube_001.materials.append(mat_eyes__large_carnivore)
me_cube_001.materials.append(mat_hide_orange__large_carnivore)
me_cube_001.materials.append(mat_bone__large_carnivore)
me_cube_001.use_remesh_preserve_volume = False
me_cube_001.use_remesh_preserve_attributes = False
me_cube_001.use_mirror_vertex_groups = False
me_cube_001.update()
arm_armature = bpy.data.armatures.new('Armature')  # bones are not reproduced

# ---- objects
ob_large_carnivore_basic_armeture = bpy.data.objects.new('Large Carnivore Basic Armeture', arm_armature)
ob_large_carnivore_basic = bpy.data.objects.new('Large Carnivore Basic', me_cube_001)

# ---- transforms, parenting, visibility, modifiers, constraints
ob_large_carnivore_basic_armeture.location = (0.0, 0.0, 4.149)
ob_large_carnivore_basic_armeture.rotation_euler = (-0.0, 1.571, 0.0)
ob_large_carnivore_basic_armeture.show_in_front = True
ob_large_carnivore_basic_armeture.lineart.crease_threshold = 0.0
ob_large_carnivore_basic.parent = ob_large_carnivore_basic_armeture
ob_large_carnivore_basic.matrix_parent_inverse = Matrix(((7.55e-08, 0.0, -1.0, 4.149), (0.0, 1.0, 0.0, 0.0), (1.0, 0.0, 7.55e-08, -3.132e-07), (0.0, 0.0, 0.0, 1.0)))
ob_large_carnivore_basic.location = (0.0, 0.0, 4.284)
ob_large_carnivore_basic.lineart.crease_threshold = 0.0
_vg = ob_large_carnivore_basic.vertex_groups.new(name='Torso III')
for _i, _w in zip([4, 6, 14, 15, 16, 281, 282, 284, 291, 292, 293, 294, 297, 298, 299, 300, 301, 353, 354, 356, 363, 364, 365, 366, 369, 370, 371, 372, 373], [0.009743, 0.02044, 0.1765, 0.3343, 0.1774, 0.06955, 0.7011, 0.03276, 0.05775, 0.7123, 0.00387, 0.177, 0.154, 0.4866, 0.1663, 0.0299, 0.08633, 0.0668, 0.6775, 0.02475, 0.05506, 0.6795, 0.00106, 0.1655, 0.1052, 0.3127, 0.1335, 0.008033, 0.05849]): _vg.add([_i], _w, 'REPLACE')
_vg = ob_large_carnivore_basic.vertex_groups.new(name='Torso II')
_vg = ob_large_carnivore_basic.vertex_groups.new(name='Torso I')
for _i, _w in zip([4, 6, 7, 14, 15, 16, 23, 25, 27, 28, 29, 30, 31, 32, 33, 34, 35, 36, 37, 38, 39, 40, 41, 42, 43, 44, 45, 46, 47, 48, 49, 52, 53, 54, 55, 56, 60, 61, 65, 66, 67, 70, 71], [0.007148, 0.01545, 0.005697, 0.0833, 0.08479, 0.08423, 0.01131, 0.007476, 0.7344, 0.1458, 0.03238, 0.7265, 0.6987, 0.6989, 0.8261, 0.8463, 0.8584, 0.06977, 0.2434, 0.8313, 0.855, 0.8652, 0.8661, 0.2494, 0.07252, 0.0678, 0.0734, 0.09958, 0.6404, 0.6367, 0.1118, 0.7969, 0.8102, 0.7896, 0.2234, 0.06241, 0.3961, 0.3609, 0.1031, 0.1164, 0.1161, 0.0137, 0.01381]): _vg.add([_i], _w, 'REPLACE')
_vg = ob_large_carnivore_basic.vertex_groups.new(name='Neck')
for _i, _w in zip([27, 28, 29, 30, 31, 32, 34, 35, 44, 45, 46, 47, 49, 50, 51, 52, 53, 54, 55, 56, 57, 58, 59, 60, 61, 62, 63, 64, 65, 66, 67, 68, 69, 70, 71, 72, 73, 74, 75, 76, 77, 78, 79, 80, 81, 82, 83, 84, 85, 86, 87, 88, 89, 90, 91, 92, 93, 94, 95, 96, 97, 101, 102, 106, 107, 108, 109, 110, 111, 115, 116, 168, 169, 174, 191, 197], [0.138, 0.1257, 0.07912, 0.1965, 0.2016, 0.1778, 0.002318, 0.00187, 0.8983, 0.9007, 0.8788, 0.002628, 0.8705, 0.8862, 0.8607, 0.1289, 0.1358, 0.1557, 0.2019, 0.09965, 0.978, 0.9674, 0.9558, 0.2419, 0.1916, 0.972, 0.9741, 0.9786, 0.8724, 0.8658, 0.8681, 0.8935, 0.866, 0.9164, 0.909, 0.9744, 0.9722, 0.9718, 0.9702, 0.9612, 0.9758, 0.06784, 0.06858, 0.07895, 0.9784, 0.976, 0.08109, 0.08837, 0.09169, 0.9131, 0.9141, 0.9238, 0.9247, 0.9236, 0.9242, 0.9243, 0.9232, 0.922, 0.9129, 0.9101, 0.9183, 0.9224, 0.9224, 0.07723, 0.07926, 0.07892, 0.08664, 0.09012, 0.09204, 0.07794, 0.079, 0.8418, 0.05282, 0.8393, 0.05671, 0.05979]): _vg.add([_i], _w, 'REPLACE')
_vg = ob_large_carnivore_basic.vertex_groups.new(name='Head')
for _i, _w in zip([78, 79, 80, 83, 84, 85, 86, 87, 88, 89, 90, 91, 92, 93, 94, 95, 96, 97, 98, 99, 100, 101, 102, 103, 104, 105, 106, 107, 108, 109, 110, 111, 112, 113, 114, 115, 116, 117, 118, 119, 120, 121, 122, 123, 124, 125, 126, 127, 128, 129, 130, 131, 132, 133, 134, 135, 136, 137, 138, 139, 140, 141, 142, 143, 144, 145, 146, 147, 148, 149, 150, 151, 152, 153, 154, 155, 156, 157, 158, 159, 160, 161, 162, 163, 164, 165, 166, 167, 171, 172, 176, 177, 178, 179, 180, 181, 182, 183, 184, 185, 186, 187, 188, 189, 629, 630, 631, 632, 633, 634, 635, 636, 637, 638, 639, 640, 641, 642, 643, 644, 645, 646, 647, 648, 649, 650, 651, 652, 653, 654, 655, 656], [0.932, 0.9313, 0.9209, 0.9187, 0.9115, 0.9082, 0.08545, 0.08389, 0.07372, 0.07313, 0.0748, 0.07412, 0.07357, 0.07434, 0.0754, 0.08497, 0.08787, 0.0815, 0.9873, 0.9791, 0.9774, 0.07604, 0.07589, 0.9864, 0.9867, 0.9877, 0.9226, 0.9205, 0.9209, 0.9132, 0.9097, 0.9078, 0.9927, 0.9927, 0.9924, 0.9219, 0.9208, 0.9925, 0.9861, 0.9845, 0.9869, 0.9867, 0.9868, 0.9793, 0.9776, 0.977, 0.9824, 0.9822, 0.9926, 0.9926, 0.9927, 0.9862, 0.9846, 0.9842, 1.0, 0.9999, 0.9998, 0.9892, 0.989, 0.9985, 0.9985, 1.0, 0.9993, 0.998, 0.9973, 0.9973, 1.0, 1.0, 0.998, 0.9973, 0.9972, 0.9991, 0.9973, 0.9972, 1.0, 1.0, 0.9983, 1.0, 1.0, 0.9983, 1.0, 1.0, 0.9985, 0.9985, 0.9985, 0.9999, 0.9998, 0.9998, 0.9999, 0.9999, 0.9983, 0.9983, 0.9983, 1.0, 1.0, 1.0, 1.0, 1.0, 1.0, 1.0, 1.0, 1.0, 1.0, 1.0, 1.0, 1.0, 1.0, 1.0, 1.0, 1.0, 1.0, 1.0, 1.0, 1.0, 1.0, 1.0, 0.9998, 0.9999, 1.0, 1.0, 0.9999, 0.9998, 1.0, 1.0, 0.9998, 0.9999, 1.0, 1.0, 0.9999, 0.9998, 1.0, 1.0]): _vg.add([_i], _w, 'REPLACE')
_vg = ob_large_carnivore_basic.vertex_groups.new(name='F Fin I')
for _i, _w in zip([27, 28, 29, 30, 31, 32, 36, 37, 42, 43, 44, 47, 48, 50, 51, 52, 55, 56, 59, 60, 61, 68, 69, 70, 71, 76, 168, 169, 174, 175, 190, 191, 195, 196, 197], [0.08984, 0.6416, 0.8061, 0.01121, 0.04403, 0.07104, 0.07436, 0.06732, 0.05191, 0.06828, 0.002526, 0.02004, 0.04366, 0.08665, 0.1255, 0.03426, 0.4392, 0.7512, 0.0142, 0.2479, 0.363, 0.07305, 0.1195, 0.02947, 0.05066, 0.01027, 0.15, 0.8842, 0.1531, 0.07215, 0.07439, 0.874, 0.00252, 0.9042, 0.9176]): _vg.add([_i], _w, 'REPLACE')
_vg = ob_large_carnivore_basic.vertex_groups.new(name='F Fin II')
for _i, _w in zip([7, 28, 29, 32, 33, 36, 37, 38, 42, 43, 47, 48, 55, 56, 60, 61, 169, 175, 190, 191, 193, 195, 196], [0.0337, 0.07519, 0.06759, 0.01312, 0.05453, 0.7935, 0.6036, 0.05198, 0.6079, 0.7947, 0.2219, 0.2196, 0.1168, 0.07891, 0.09079, 0.06611, 0.05129, 0.8613, 0.8609, 0.05339, 0.05755, 0.9471, 0.1469]): _vg.add([_i], _w, 'REPLACE')
_vg = ob_large_carnivore_basic.vertex_groups.new(name='F Fin III')
for _i, _w in zip([1, 3, 5, 7, 11, 12, 13, 17, 18, 20, 21, 23, 25, 36, 37, 42, 43, 48, 170, 173, 175, 190, 192, 193, 194, 195, 282, 285, 286, 288, 292, 296, 297, 298, 299, 301, 354, 357, 358, 360, 364, 368, 369, 370, 371, 373], [0.06816, 0.0742, 0.6771, 0.4182, 0.2199, 0.1569, 0.1833, 0.8406, 0.8915, 0.0213, 0.01986, 0.1184, 0.1993, 0.03845, 0.03473, 0.01321, 0.03143, 0.0002039, 0.9699, 0.1816, 0.02345, 0.02556, 0.975, 0.9309, 0.7872, 0.006379, 0.01587, 0.05633, 0.9625, 0.03145, 0.149, 0.2217, 0.06037, 0.1237, 0.01353, 0.1295, 0.02338, 0.05416, 0.9287, 0.02961, 0.154, 0.2147, 0.06952, 0.1607, 0.02628, 0.1314]): _vg.add([_i], _w, 'REPLACE')
_vg = ob_large_carnivore_basic.vertex_groups.new(name='Tail I')
for _i, _w in zip([0, 1, 2, 3, 4, 5, 6, 7, 8, 9, 10, 11, 12, 13, 14, 15, 16, 17, 18, 19, 20, 21, 22, 23, 24, 25, 26, 173, 194, 198, 199, 200, 201, 202, 203, 204, 205, 206, 211, 212, 216, 217, 222, 223, 224, 270], [0.8934, 0.7342, 0.8958, 0.7129, 0.01108, 0.03859, 0.02003, 0.08508, 0.9, 0.9034, 0.9002, 0.6314, 0.6038, 0.6519, 0.08729, 0.08948, 0.0885, 0.03818, 0.02541, 0.8911, 0.8122, 0.8064, 0.8903, 0.05537, 0.005958, 0.04192, 0.00996, 0.5954, 0.1459, 0.9135, 0.8702, 0.1666, 0.05373, 0.05903, 0.7699, 0.875, 0.9157, 0.925, 0.7625, 0.1691, 0.01128, 0.005153, 0.003101, 0.01037, 0.01091, 0.005326]): _vg.add([_i], _w, 'REPLACE')
_vg = ob_large_carnivore_basic.vertex_groups.new(name='Tail II')
for _i, _w in zip([198, 199, 200, 203, 204, 205, 206, 208, 209, 210, 211, 212, 216, 217, 218, 219, 220, 221, 222, 223, 224, 225, 229, 230, 238, 239, 254, 257, 266, 267, 273, 275, 278, 279], [0.02998, 0.02651, 0.002346, 0.02352, 0.02642, 0.0297, 0.03127, 0.003923, 0.0114, 0.00214, 0.02401, 0.003712, 0.9379, 0.9377, 0.9121, 0.8709, 0.8694, 0.9389, 0.9385, 0.9382, 0.9389, 0.755, 0.9393, 0.9097, 0.01041, 0.01863, 0.02914, 0.03418, 0.03406, 0.0291, 0.8417, 0.7456, 0.8409, 0.7456]): _vg.add([_i], _w, 'REPLACE')
_vg = ob_large_carnivore_basic.vertex_groups.new(name='Tail III')
for _i, _w in zip([208, 209, 210, 213, 214, 215, 216, 217, 218, 219, 220, 221, 222, 223, 224, 225, 226, 227, 228, 229, 230, 231, 232, 233, 234, 235, 236, 237, 238, 239, 243, 244, 248, 249, 250, 251, 252, 253, 254, 255, 256, 267, 273, 275, 278, 279], [0.9587, 0.9401, 0.9604, 0.9739, 0.9761, 0.9754, 0.003322, 0.002293, 0.01413, 0.01904, 0.01991, 0.00373, 0.001617, 0.002988, 0.00367, 0.05015, 0.9921, 0.9916, 0.9914, 0.003397, 0.01583, 0.9915, 0.9914, 0.9907, 0.9795, 0.9761, 0.9754, 0.9757, 0.9411, 0.94, 0.9794, 0.9733, 0.9919, 0.9921, 0.9917, 0.9914, 0.9907, 0.9904, 0.01203, 0.9918, 0.9914, 0.01206, 0.02379, 0.05015, 0.02424, 0.05013]): _vg.add([_i], _w, 'REPLACE')
_vg = ob_large_carnivore_basic.vertex_groups.new(name='Tail IV')
for _i, _w in zip([240, 241, 242, 245, 246, 247, 258, 259, 260, 261, 262, 263, 264, 265, 280], [0.9966, 0.9964, 0.9967, 0.9975, 0.9964, 0.9961, 0.9974, 0.9964, 0.9962, 0.9962, 0.9964, 0.9965, 0.9974, 0.9975, 0.9997]): _vg.add([_i], _w, 'REPLACE')
_vg = ob_large_carnivore_basic.vertex_groups.new(name='R L Fin II')
for _i, _w in zip([220, 225, 254, 257, 275, 278, 279], [0.03955, 0.06024, 0.9221, 0.9108, 0.022, 0.06754, 0.09331]): _vg.add([_i], _w, 'REPLACE')
_vg = ob_large_carnivore_basic.vertex_groups.new(name='R R Fin II')
for _i, _w in zip([219, 225, 266, 267, 273, 275, 279], [0.03876, 0.06024, 0.9111, 0.9222, 0.06732, 0.0933, 0.02201]): _vg.add([_i], _w, 'REPLACE')
_vg = ob_large_carnivore_basic.vertex_groups.new(name='R L Fin I')
for _i, _w in zip([3, 11, 12, 13, 21, 22, 173, 202, 203, 204, 205, 207, 212, 220, 225, 230, 257, 270, 271, 274, 276, 277, 278, 279], [0.1596, 0.02514, 0.1055, 0.07918, 0.0938, 0.006174, 0.09858, 0.9235, 0.1865, 0.07708, 0.01161, 0.3779, 0.7993, 0.04191, 0.01939, 0.01074, 0.03222, 0.9538, 0.9978, 0.01049, 0.9736, 0.9181, 0.05127, 0.04854]): _vg.add([_i], _w, 'REPLACE')
_vg = ob_large_carnivore_basic.vertex_groups.new(name='R R Fin I')
for _i, _w in zip([1, 11, 12, 13, 19, 20, 173, 194, 198, 199, 200, 201, 207, 211, 218, 219, 225, 266, 268, 269, 272, 273, 274, 275, 277, 279], [0.1504, 0.08539, 0.1177, 0.02895, 0.001599, 0.0929, 0.1079, 0.002594, 0.01632, 0.08178, 0.8019, 0.9269, 0.6006, 0.1935, 0.01216, 0.04198, 0.02844, 0.03208, 0.9629, 0.9952, 0.9764, 0.05135, 0.9593, 0.05308, 0.06706, 0.0003532]): _vg.add([_i], _w, 'REPLACE')
_vg = ob_large_carnivore_basic.vertex_groups.new(name='Leg LI')
for _i, _w in zip([7, 13, 17, 21, 23, 24, 47, 281, 282, 283, 284, 285, 287, 288, 289, 290, 291, 292, 293, 294, 295, 296, 297, 298, 299, 300, 301, 302, 303, 304, 305, 307, 308], [0.3187, 0.002707, 0.06204, 0.01153, 0.5973, 0.05999, 0.01929, 0.7571, 0.2475, 0.8972, 0.9426, 0.1166, 0.7176, 0.9199, 0.9221, 0.9838, 0.6689, 0.1201, 0.8458, 0.7915, 0.1062, 0.6869, 0.7767, 0.3787, 0.7929, 0.9333, 0.764, 0.07397, 0.07847, 0.07776, 0.09528, 0.07841, 0.05683]): _vg.add([_i], _w, 'REPLACE')
_vg = ob_large_carnivore_basic.vertex_groups.new(name='Leg LII')
for _i, _w in zip([281, 283, 285, 287, 289, 291, 293, 295, 302, 303, 304, 305, 306, 307, 308, 309, 310, 311, 312, 313, 314, 315, 316, 317, 319, 320, 321, 322, 323, 324, 325, 326], [0.1356, 0.08136, 0.09464, 0.05373, 0.05176, 0.1208, 0.1163, 0.03639, 0.9147, 0.8939, 0.9051, 0.8968, 0.8404, 0.8316, 0.8872, 0.8493, 0.9529, 0.9361, 0.9605, 0.9743, 0.8989, 0.9304, 0.9186, 0.8895, 0.01818, 0.02021, 0.002199, 0.04852, 0.02393, 0.05147, 0.01029, 0.01482]): _vg.add([_i], _w, 'REPLACE')
_vg = ob_large_carnivore_basic.vertex_groups.new(name='Leg LIII')
for _i, _w in zip([310, 311, 312, 314, 315, 316, 317, 318, 319, 320, 321, 322, 323, 324, 325, 326, 327, 328, 329, 330, 332, 333, 334, 336, 337, 338, 339, 340, 341, 342, 343, 345, 347], [0.02961, 0.0539, 0.0053, 0.06998, 0.02839, 0.0654, 0.0814, 0.9244, 0.958, 0.9463, 0.9691, 0.9477, 0.8872, 0.9124, 0.9349, 0.8891, 0.8393, 0.8924, 0.7619, 0.9045, 0.1525, 0.7327, 0.2158, 0.7938, 0.5102, 0.7771, 0.08358, 0.1612, 0.4977, 0.1943, 0.5044, 0.01583, 0.0003043]): _vg.add([_i], _w, 'REPLACE')
_vg = ob_large_carnivore_basic.vertex_groups.new(name='Foot L')
for _i, _w in zip([318, 323, 324, 325, 326, 327, 328, 329, 330, 331, 332, 333, 334, 335, 336, 337, 338, 339, 340, 341, 342, 343, 344, 345, 346, 347, 348, 349, 350, 351, 352, 425, 426, 427, 428, 429, 430, 431, 432, 441, 442, 443, 444, 445, 446, 447, 448], [0.06921, 0.07494, 0.01933, 0.01942, 0.07788, 0.1578, 0.09886, 0.2362, 0.08957, 0.9756, 0.8461, 0.2622, 0.7811, 1.003, 0.2024, 0.4895, 0.2199, 0.9163, 0.8387, 0.501, 0.8052, 0.4953, 1.047, 0.9667, 1.005, 0.9748, 1.002, 1.006, 1.024, 1.04, 1.012, 1.004, 1.006, 1.049, 1.061, 1.057, 1.005, 1.005, 1.068, 1.06, 1.045, 1.011, 1.01, 1.055, 1.047, 1.013, 1.01]): _vg.add([_i], _w, 'REPLACE')
_vg = ob_large_carnivore_basic.vertex_groups.new(name='Leg RI')
for _i, _w in zip([5, 18, 20, 25, 26, 48, 353, 354, 355, 356, 357, 358, 359, 360, 361, 362, 363, 364, 365, 366, 367, 368, 369, 370, 371, 372, 373, 374, 375, 376, 377, 379, 380], [0.1742, 0.01817, 0.01577, 0.5376, 0.06134, 0.003425, 0.7599, 0.2662, 0.8977, 0.9457, 0.1174, 0.02069, 0.7174, 0.9226, 0.9216, 0.9846, 0.6723, 0.1456, 0.847, 0.8006, 0.1063, 0.6957, 0.8147, 0.5106, 0.8183, 0.9422, 0.7885, 0.0742, 0.07843, 0.0783, 0.0958, 0.07859, 0.0568]): _vg.add([_i], _w, 'REPLACE')
_vg = ob_large_carnivore_basic.vertex_groups.new(name='Leg RII')
for _i, _w in zip([353, 355, 357, 359, 361, 363, 365, 367, 374, 375, 376, 377, 378, 379, 380, 381, 382, 383, 384, 385, 386, 387, 388, 389, 391, 392, 393, 394, 395, 396, 397, 398], [0.1353, 0.08145, 0.09417, 0.05385, 0.05215, 0.1204, 0.1162, 0.03624, 0.9146, 0.8944, 0.9044, 0.8964, 0.8403, 0.8314, 0.8878, 0.8496, 0.9529, 0.9366, 0.9602, 0.9741, 0.899, 0.9303, 0.9192, 0.8898, 0.0183, 0.01994, 0.003, 0.04898, 0.02398, 0.05166, 0.009759, 0.01444]): _vg.add([_i], _w, 'REPLACE')
_vg = ob_large_carnivore_basic.vertex_groups.new(name='Leg RIII')
for _i, _w in zip([382, 383, 384, 386, 387, 388, 389, 390, 391, 392, 393, 394, 395, 396, 397, 398, 399, 400, 401, 402, 404, 405, 406, 408, 409, 410, 411, 412, 413, 414, 415, 417, 419], [0.02958, 0.05351, 0.005687, 0.06993, 0.02844, 0.06501, 0.08122, 0.9243, 0.9579, 0.9466, 0.9686, 0.9474, 0.8873, 0.9123, 0.9355, 0.8897, 0.8393, 0.8929, 0.7606, 0.9039, 0.155, 0.7333, 0.2146, 0.7943, 0.5102, 0.7767, 0.08387, 0.1621, 0.4977, 0.1947, 0.5044, 0.02099, 0.00503]): _vg.add([_i], _w, 'REPLACE')
_vg = ob_large_carnivore_basic.vertex_groups.new(name='Foot R')
for _i, _w in zip([390, 395, 396, 397, 398, 399, 400, 401, 402, 403, 404, 405, 406, 407, 408, 409, 410, 411, 412, 413, 414, 415, 416, 417, 418, 419, 420, 421, 422, 423, 424, 433, 434, 435, 436, 437, 438, 439, 440, 449, 450, 451, 452, 453, 454, 455, 456], [0.06933, 0.07482, 0.01927, 0.01865, 0.07749, 0.1579, 0.09847, 0.2376, 0.09015, 0.9755, 0.8436, 0.2617, 0.7824, 1.002, 0.2019, 0.4895, 0.2203, 0.916, 0.8378, 0.501, 0.8048, 0.4952, 1.043, 0.9641, 1.002, 0.9724, 0.998, 1.006, 1.024, 1.035, 1.011, 1.008, 1.009, 1.043, 1.054, 1.052, 1.007, 1.007, 1.059, 1.046, 1.045, 1.011, 1.009, 1.053, 1.048, 1.01, 1.009]): _vg.add([_i], _w, 'REPLACE')
_vg = ob_large_carnivore_basic.vertex_groups.new(name='Leg L Target')
for _i, _w in zip([2, 6, 7, 8, 9, 14, 15, 16, 22, 23, 24, 33, 34, 35, 41, 281, 285, 287, 288, 291, 295, 296, 306, 307, 308, 309, 314], [0.06099, 0.8523, 0.0906, 0.04371, 0.005863, 0.1261, 0.2377, 0.5045, 0.03952, 0.1692, 0.8626, 0.05709, 0.06688, 0.05135, 0.01353, 0.009125, 0.7218, 0.2201, 0.001026, 0.1309, 0.8412, 0.06646, 0.1433, 0.082, 0.02125, 0.1008, 9.962e-05]): _vg.add([_i], _w, 'REPLACE')
_vg = ob_large_carnivore_basic.vertex_groups.new(name='Leg R Target')
for _i, _w in zip([0, 4, 5, 6, 9, 10, 14, 15, 16, 19, 25, 26, 38, 39, 40, 41, 353, 357, 359, 360, 363, 367, 368, 378, 379, 380, 381, 386], [0.06367, 0.8706, 0.05365, 0.0008774, 0.01121, 0.05082, 0.5092, 0.2391, 0.1276, 0.05023, 0.1651, 0.8475, 0.05261, 0.06417, 0.05176, 0.01521, 0.00906, 0.7235, 0.2206, 0.001613, 0.1308, 0.8416, 0.06771, 0.1434, 0.08217, 0.02096, 0.1008, 0.000127]): _vg.add([_i], _w, 'REPLACE')
_vg = ob_large_carnivore_basic.vertex_groups.new(name='Arm LI')
for _i, _w in zip([457, 458, 459, 460, 461, 462, 463, 464, 465, 466, 467, 468, 469, 470, 471, 472, 473, 474, 475, 476, 477, 478, 479, 480, 481, 482, 483, 484, 485, 486, 487, 488, 489, 490, 491, 492, 493, 494, 496, 497, 498, 500, 501, 502], [0.9937, 0.9986, 0.9959, 0.9991, 0.9978, 0.9994, 0.9993, 0.9999, 0.9938, 0.9987, 0.9991, 0.9998, 0.9984, 0.9997, 0.9955, 0.999, 0.9996, 0.9151, 0.9998, 0.9994, 0.9993, 0.9997, 0.9863, 0.9871, 0.9909, 0.9869, 0.9945, 0.9943, 0.9897, 0.9926, 0.02863, 0.9185, 0.9473, 0.9225, 0.9691, 0.967, 0.9393, 0.9619, 0.02322, 0.02928, 0.03549, 0.004081, 0.01806, 0.01]): _vg.add([_i], _w, 'REPLACE')
_vg = ob_large_carnivore_basic.vertex_groups.new(name='Arm LII')
for _i, _w in zip([474, 487, 488, 489, 490, 491, 492, 493, 494, 495, 496, 497, 498, 499, 500, 501, 502, 504, 505, 506, 507, 508, 509, 510], [0.08107, 0.9148, 0.07823, 0.0511, 0.07426, 0.01078, 0.01437, 0.05887, 0.02462, 0.02086, 0.9226, 0.9217, 0.9101, 0.9634, 0.9488, 0.9323, 0.9443, 0.004402, 0.04585, 0.03865, 0.02181, 0.03984, 0.0005837, 0.01258]): _vg.add([_i], _w, 'REPLACE')
_vg = ob_large_carnivore_basic.vertex_groups.new(name='Arm LIII')
for _i, _w in zip([487, 495, 496, 497, 498, 501, 502, 503, 504, 505, 506, 507, 508, 509, 510, 511, 512, 513, 514, 515, 516, 517, 518, 519, 520, 521, 522, 523, 524, 525, 526, 527, 528, 529, 530, 531, 532, 533, 534, 535, 536, 537, 538], [0.04155, 0.9605, 0.03148, 0.02701, 0.04386, 0.01714, 0.001239, 0.9506, 0.9698, 0.9453, 0.9499, 0.9604, 0.9492, 0.9724, 0.9659, 0.6693, 0.9484, 0.9196, 0.9388, 0.9448, 0.921, 0.9651, 0.9603, 0.2344, 0.1499, 0.3661, 0.6714, 0.2214, 0.2478, 0.06996, 0.1141, 0.7223, 0.2011, 0.1939, 0.2956, 0.01365, 0.02088, 0.07135, 0.07121, 0.2828, 0.2799, 0.2864, 0.2931]): _vg.add([_i], _w, 'REPLACE')
_vg = ob_large_carnivore_basic.vertex_groups.new(name='Hand L')
for _i, _w in zip([503, 511, 512, 513, 514, 515, 516, 517, 518, 519, 520, 521, 522, 523, 524, 525, 526, 527, 528, 529, 530, 531, 532, 533, 534, 535, 536, 537, 538, 539, 540, 541, 542], [0.04311, 0.3303, 0.05011, 0.07557, 0.05706, 0.05255, 0.07454, 0.01793, 0.02644, 0.7653, 0.85, 0.6333, 0.3279, 0.7783, 0.7517, 0.93, 0.8858, 0.2776, 0.7986, 0.8057, 0.7041, 0.9682, 0.9645, 0.9286, 0.9288, 0.7169, 0.7198, 0.7133, 0.7066, 0.9872, 0.9865, 0.9838, 0.9862]): _vg.add([_i], _w, 'REPLACE')
_vg = ob_large_carnivore_basic.vertex_groups.new(name='Arm RI')
for _i, _w in zip([543, 544, 545, 546, 547, 548, 549, 550, 551, 552, 553, 554, 555, 556, 557, 558, 559, 560, 561, 562, 563, 564, 565, 566, 567, 568, 569, 570, 571, 572, 573, 574, 575, 576, 577, 578, 579, 580, 581, 582, 583, 584, 585, 586, 587, 588, 590, 591, 592, 593, 594, 595, 596], [0.9449, 0.9732, 0.9264, 0.9697, 0.9606, 0.9771, 0.9463, 0.9741, 0.9392, 0.9718, 0.9616, 0.9772, 0.8764, 0.9655, 0.9527, 0.9753, 0.9779, 0.8036, 0.9785, 0.9776, 0.9759, 0.9753, 0.917, 0.9265, 0.8123, 0.8938, 0.9309, 0.9098, 0.9334, 0.9359, 0.1469, 0.8113, 0.7258, 0.7952, 0.859, 0.828, 0.8386, 0.8632, 0.007676, 0.1505, 0.1932, 0.1615, 0.1837, 0.1958, 0.1626, 0.176, 0.008556, 0.03196, 0.01562, 0.0283, 0.03323, 0.01456, 0.0224]): _vg.add([_i], _w, 'REPLACE')
_vg = ob_large_carnivore_basic.vertex_groups.new(name='Arm RII')
for _i, _w in zip([543, 545, 546, 547, 549, 551, 553, 555, 556, 557, 560, 565, 566, 567, 568, 569, 570, 571, 572, 573, 574, 575, 576, 577, 578, 579, 580, 581, 582, 583, 584, 585, 586, 587, 588, 589, 590, 591, 592, 593, 594, 595, 596, 598, 599, 600, 601, 602, 603, 604], [0.04225, 0.0663, 0.004467, 0.01677, 0.04893, 0.05206, 0.01763, 0.1169, 0.01352, 0.02887, 0.1584, 0.07028, 0.06082, 0.1733, 0.09375, 0.05862, 0.07994, 0.05484, 0.05321, 0.6827, 0.1527, 0.2345, 0.1659, 0.1147, 0.1428, 0.1305, 0.1106, 0.1262, 0.6864, 0.5636, 0.6444, 0.636, 0.5921, 0.6756, 0.6581, 0.00541, 0.126, 0.1807, 0.1424, 0.1476, 0.1604, 0.1325, 0.1408, 0.009143, 0.02958, 0.01105, 0.03122, 0.03262, 0.01764, 0.02677]): _vg.add([_i], _w, 'REPLACE')
_vg = ob_large_carnivore_basic.vertex_groups.new(name='Arm RIII')
for _i, _w in zip([560, 573, 574, 575, 576, 577, 578, 579, 581, 582, 583, 584, 585, 586, 587, 588, 589, 590, 591, 592, 593, 594, 595, 596, 597, 598, 599, 600, 601, 602, 603, 604, 605, 606, 607, 608, 609, 610, 611, 612, 613, 614, 615, 616, 617, 618, 619, 620, 625, 626, 627, 628], [0.02258, 0.1629, 0.01868, 0.02559, 0.0242, 1.314e-05, 0.00552, 0.008849, 0.8125, 0.1559, 0.2321, 0.1852, 0.1709, 0.2013, 0.1543, 0.1576, 0.8637, 0.8135, 0.7224, 0.7835, 0.7648, 0.7432, 0.8001, 0.7814, 0.7911, 0.8634, 0.7017, 0.8201, 0.7753, 0.7441, 0.8376, 0.8035, 0.07671, 0.7525, 0.5291, 0.7572, 0.3943, 0.3519, 0.6306, 0.4622, 0.5975, 0.0503, 0.01085, 0.06862, 0.41, 0.3953, 0.419, 0.4511, 0.4641, 0.4634, 0.4684, 0.4699]): _vg.add([_i], _w, 'REPLACE')
_vg = ob_large_carnivore_basic.vertex_groups.new(name='Hand R')
for _i, _w in zip([581, 589, 590, 591, 592, 593, 594, 595, 596, 597, 598, 599, 600, 601, 602, 603, 604, 605, 606, 607, 608, 609, 610, 611, 612, 613, 614, 615, 616, 617, 618, 619, 620, 621, 622, 623, 624, 625, 626, 627, 628], [0.01498, 0.1021, 0.0123, 0.05596, 0.03259, 0.04683, 0.05479, 0.02024, 0.03315, 0.1974, 0.1, 0.249, 0.1422, 0.1737, 0.2042, 0.1203, 0.1484, 0.9214, 0.2346, 0.4606, 0.2326, 0.5945, 0.6372, 0.3575, 0.5253, 0.3937, 0.9486, 0.9688, 0.9302, 0.5822, 0.5967, 0.5724, 0.5406, 0.9874, 0.9887, 0.9884, 0.9893, 0.5279, 0.5286, 0.5236, 0.522]): _vg.add([_i], _w, 'REPLACE')
_vg = ob_large_carnivore_basic.vertex_groups.new(name='Arm L Target')
_vg = ob_large_carnivore_basic.vertex_groups.new(name='Arm R Target')
_m = ob_large_carnivore_basic.modifiers.new('Armature', 'ARMATURE')
_m.object = ob_large_carnivore_basic_armeture

# ---- collection membership
col_collection_1.objects.link(ob_large_carnivore_basic_armeture)
col_collection_1.objects.link(ob_large_carnivore_basic)

# ---- scene / render settings (as saved in the file)
scene.frame_start = 1; scene.frame_end = 250; scene.frame_set(1)
scene.render.engine = 'BLENDER_EEVEE_NEXT'
scene.render.resolution_percentage = 50
scene.render.dither_intensity = 0.0
scene.cycles.use_denoising = False
scene.cycles.samples = 128
scene.cycles.sampling_pattern = 'TABULATED_SOBOL'
scene.cycles.light_sampling_threshold = 0.0
scene.cycles.use_adaptive_sampling = False
scene.cycles.use_light_tree = False
scene.cycles.blur_glossy = 0.0
scene.cycles.sample_clamp_indirect = 0.0
scene.view_settings.view_transform = 'Standard'
bpy.context.view_layer.update()

# ---- added for rendering (the .blend has no active camera and no usable light): camera, sun
cam_auto = bpy.data.cameras.new('AutoCamera')
cam_auto.lens = 50.0
cam_auto.sensor_width = 36.0
cam_auto.clip_end = 1000.0
ob_auto_camera = bpy.data.objects.new('AutoCamera', cam_auto)
scene.collection.objects.link(ob_auto_camera)
ob_auto_camera.location = (20.4275, -25.0854, 20.9455)
ob_auto_camera.rotation_euler = (1.09748, -7.21219e-08, 0.694738)
scene.camera = ob_auto_camera
light_auto_sun = bpy.data.lights.new('AutoSun', 'SUN')
light_auto_sun.energy = 3.0
light_auto_sun.angle = 0.0523599
ob_auto_sun = bpy.data.objects.new('AutoSun', light_auto_sun)
scene.collection.objects.link(ob_auto_sun)
ob_auto_sun.rotation_euler = (0.872665, 0.174533, 0.523599)
bpy.context.view_layer.update()
